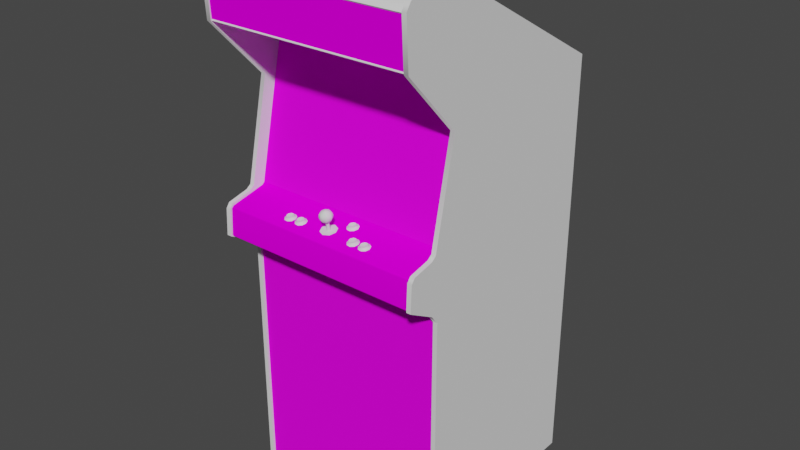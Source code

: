# Source: pyros.blend  (saved by Blender 2.93.20; exported with 4.5.12 LTS)
import bpy
from mathutils import Matrix  # noqa: F401  (used for matrix-valued properties, if any)

bpy.ops.wm.read_factory_settings(use_empty=True)
scene = bpy.context.scene
scene.name = 'Scene'

# ---- images (referenced by path relative to the original .blend; pixels are not part of the script)
import os
ASSET_DIR = os.environ.get("B2B_ASSET_DIR", "")  # directory of the original .blend (textures are referenced by path, not embedded)
HERE = os.path.dirname(os.path.abspath(__file__))  # packed textures are extracted next to this script under _unpacked/

def load_image(name, relpath, width, height, colorspace="sRGB"):
    """Load a texture the original file referenced (path relative to the .blend, or extracted next to this script)."""
    p = next((c for c in (os.path.join(HERE, relpath), os.path.join(ASSET_DIR, relpath)) if relpath and os.path.exists(c)), "")
    if p:
        img = bpy.data.images.load(p, check_existing=True)
        img.name = name
    else:  # same state as the original file: an image datablock whose file is absent (Cycles renders it pink)
        img = bpy.data.images.new(name, width, height)
        img.source = "FILE"
        img.filepath = "//" + (relpath or name)
    img.colorspace_settings.name = colorspace
    return img
img_01pyrosmarqueemap_tiff = load_image('01pyrosmarqueemap.TIFF', '01pyrosmarqueemap.TIFF', 1024, 1024, 'sRGB')
img_02pyrosmonitormap_tiff = load_image('02pyrosmonitormap.TIFF', '02pyrosmonitormap.TIFF', 1024, 1024, 'sRGB')
img_pyrosbezelmap_tiff = load_image('pyrosbezelmap.TIFF', 'pyrosbezelmap.TIFF', 1024, 1024, 'sRGB')
img_pyroscoindoormap_tiff = load_image('pyroscoindoormap.TIFF', 'pyroscoindoormap.TIFF', 1024, 1024, 'sRGB')
img_pyroscpomap_tiff = load_image('pyroscpomap.TIFF', 'pyroscpomap.TIFF', 1024, 1024, 'sRGB')

# ---- materials (node trees are filled in below, after node groups)
mat_01pyrosmarquee = bpy.data.materials.new('01pyrosmarquee')
mat_01pyrosmarquee.use_transparent_shadow = False
mat_01pyrosmarquee.roughness = 0.8807
mat_01pyrosmarquee.specular_intensity = 0.0
mat_02pyrosmonitor = bpy.data.materials.new('02pyrosmonitor')
mat_02pyrosmonitor.use_transparent_shadow = False
mat_02pyrosmonitor.roughness = 0.8807
mat_02pyrosmonitor.specular_intensity = 0.0
mat_pyrosbezel = bpy.data.materials.new('pyrosbezel')
mat_pyrosbezel.use_transparent_shadow = False
mat_pyrosbezel.roughness = 0.8807
mat_pyrosbezel.specular_intensity = 0.08627
mat_pyrosbluebutton = bpy.data.materials.new('pyrosbluebutton')
mat_pyrosbluebutton.use_transparent_shadow = False
mat_pyrosbluebutton.roughness = 0.7934
mat_pyrosbluebutton.specular_intensity = 0.6275
mat_pyrosbuttonred = bpy.data.materials.new('pyrosbuttonred')
mat_pyrosbuttonred.use_transparent_shadow = False
mat_pyrosbuttonred.roughness = 0.7934
mat_pyrosbuttonred.specular_intensity = 0.6275
mat_pyrosbuttonwhite = bpy.data.materials.new('pyrosbuttonwhite')
mat_pyrosbuttonwhite.use_transparent_shadow = False
mat_pyrosbuttonwhite.roughness = 0.7934
mat_pyrosbuttonwhite.specular_intensity = 0.6275
mat_pyroscoindoor = bpy.data.materials.new('pyroscoindoor')
mat_pyroscoindoor.use_transparent_shadow = False
mat_pyroscoindoor.roughness = 0.8807
mat_pyroscoindoor.specular_intensity = 0.08627
mat_pyroscpo = bpy.data.materials.new('pyroscpo')
mat_pyroscpo.use_transparent_shadow = False
mat_pyroscpo.roughness = 0.8807
mat_pyroscpo.specular_intensity = 0.0
mat_pyrosblack = bpy.data.materials.new('pyrosblack')
mat_pyrosblack.use_transparent_shadow = False
mat_pyrosblack.roughness = 0.8807
mat_pyrosblack.specular_intensity = 0.08627
mat_pyrosjoysticktop = bpy.data.materials.new('pyrosjoysticktop')
mat_pyrosjoysticktop.use_transparent_shadow = False
mat_pyrosjoysticktop.roughness = 0.7934
mat_pyrosjoysticktop.specular_intensity = 0.6275
mat_pyrosjoystickbottom = bpy.data.materials.new('pyrosjoystickbottom')
mat_pyrosjoystickbottom.use_transparent_shadow = False
mat_pyrosjoystickbottom.roughness = 0.7934
mat_pyrosjoystickbottom.specular_intensity = 0.6275
mat_pyrosleft = bpy.data.materials.new('pyrosleft')
mat_pyrosleft.use_transparent_shadow = False
mat_pyrosleft.roughness = 0.8807
mat_pyrosleft.specular_intensity = 0.08627
mat_pyrosleftin = bpy.data.materials.new('pyrosleftin')
mat_pyrosleftin.use_transparent_shadow = False
mat_pyrosleftin.roughness = 0.8807
mat_pyrosleftin.specular_intensity = 0.08627
mat_pyrostmoldleft = bpy.data.materials.new('pyrostmoldleft')
mat_pyrostmoldleft.use_transparent_shadow = False
mat_pyrostmoldleft.roughness = 0.8807
mat_pyrostmoldleft.specular_intensity = 0.6275
mat_pyrosright = bpy.data.materials.new('pyrosright')
mat_pyrosright.use_transparent_shadow = False
mat_pyrosright.roughness = 0.8807
mat_pyrosright.specular_intensity = 0.08627
mat_pyrosrightin = bpy.data.materials.new('pyrosrightin')
mat_pyrosrightin.use_transparent_shadow = False
mat_pyrosrightin.roughness = 0.8807
mat_pyrosrightin.specular_intensity = 0.08627
mat_pyrostmoldright = bpy.data.materials.new('pyrostmoldright')
mat_pyrostmoldright.use_transparent_shadow = False
mat_pyrostmoldright.roughness = 0.8807
mat_pyrostmoldright.specular_intensity = 0.6275

# ---- node groups
ng_auto_smooth = bpy.data.node_groups.new('Auto Smooth', 'GeometryNodeTree')
_s = ng_auto_smooth.interface.new_socket(name='Geometry', in_out='OUTPUT', socket_type='NodeSocketGeometry')
_s = ng_auto_smooth.interface.new_socket(name='Geometry', in_out='INPUT', socket_type='NodeSocketGeometry')
_s = ng_auto_smooth.interface.new_socket(name='Angle', in_out='INPUT', socket_type='NodeSocketFloat')
_s.subtype = 'ANGLE'
_s.min_value = 0.0
_s.max_value = 3.142
ng_auto_smooth.is_modifier = True
_N = ng_auto_smooth.nodes; _L = ng_auto_smooth.links
n0 = _N.new('NodeGroupOutput'); n0.name = 'Group Output'; n0.location = (480, -100)
n1 = _N.new('NodeGroupInput'); n1.name = 'Group Input'; n1.location = (-420, -300)
n2 = _N.new('NodeGroupInput'); n2.name = 'Group Input.001'; n2.location = (-60, -100)
n3 = _N.new('GeometryNodeSetShadeSmooth'); n3.name = 'Set Shade Smooth'; n3.location = (120, -100)
n3.domain = 'EDGE'
n4 = _N.new('GeometryNodeSetShadeSmooth'); n4.name = 'Set Shade Smooth.001'; n4.location = (300, -100)
n5 = _N.new('GeometryNodeInputMeshEdgeAngle'); n5.name = 'Edge Angle'; n5.location = (-420, -220)
n6 = _N.new('GeometryNodeInputEdgeSmooth'); n6.name = 'Is Edge Smooth'; n6.location = (-60, -160)
n7 = _N.new('GeometryNodeInputShadeSmooth'); n7.name = 'Is Face Smooth'; n7.location = (-240, -340)
n8 = _N.new('FunctionNodeBooleanMath'); n8.name = 'Boolean Math'; n8.location = (-60, -220)
n9 = _N.new('FunctionNodeCompare'); n9.name = 'Compare'; n9.location = (-240, -180)
n9.operation = 'LESS_EQUAL'
_L.new(n5.outputs[0], n9.inputs[0])
_L.new(n4.outputs[0], n0.inputs[0])
_L.new(n1.outputs[1], n9.inputs[1])
_L.new(n9.outputs[0], n8.inputs[0])
_L.new(n7.outputs[0], n8.inputs[1])
_L.new(n2.outputs[0], n3.inputs[0])
_L.new(n6.outputs[0], n3.inputs[1])
_L.new(n3.outputs[0], n4.inputs[0])
_L.new(n8.outputs[0], n3.inputs[2])
n0.is_active_output = True

# ---- material node trees
mat_01pyrosmarquee.use_nodes = True; mat_01pyrosmarquee.node_tree.nodes.clear()
_N = mat_01pyrosmarquee.node_tree.nodes; _L = mat_01pyrosmarquee.node_tree.links
n0 = _N.new('ShaderNodeBsdfPrincipled'); n0.name = 'Principled BSDF'; n0.location = (10, 300)
n0.distribution = 'GGX'
n0.subsurface_method = 'BURLEY'
n0.inputs[2].default_value = 0.8807
n0.inputs[3].default_value = 1.45
n0.inputs[13].default_value = 0.0
n0.inputs[27].default_value = (0.0, 0.0, 0.0, 1.0)
n0.inputs[28].default_value = 1.0
n1 = _N.new('ShaderNodeOutputMaterial'); n1.name = 'Material Output'; n1.location = (300, 300)
n2 = _N.new('ShaderNodeTexImage'); n2.name = 'Image Texture'; n2.location = (-300, 600)
n2.image = img_01pyrosmarqueemap_tiff
_L.new(n0.outputs[0], n1.inputs[0])
_L.new(n2.outputs[0], n0.inputs[0])
n1.is_active_output = True
mat_02pyrosmonitor.use_nodes = True; mat_02pyrosmonitor.node_tree.nodes.clear()
_N = mat_02pyrosmonitor.node_tree.nodes; _L = mat_02pyrosmonitor.node_tree.links
n0 = _N.new('ShaderNodeBsdfPrincipled'); n0.name = 'Principled BSDF'; n0.location = (10, 300)
n0.distribution = 'GGX'
n0.subsurface_method = 'BURLEY'
n0.inputs[2].default_value = 0.8807
n0.inputs[3].default_value = 1.45
n0.inputs[13].default_value = 0.0
n0.inputs[27].default_value = (0.0, 0.0, 0.0, 1.0)
n0.inputs[28].default_value = 1.0
n1 = _N.new('ShaderNodeOutputMaterial'); n1.name = 'Material Output'; n1.location = (300, 300)
n2 = _N.new('ShaderNodeTexImage'); n2.name = 'Image Texture'; n2.location = (-300, 600)
n2.image = img_02pyrosmonitormap_tiff
_L.new(n0.outputs[0], n1.inputs[0])
_L.new(n2.outputs[0], n0.inputs[0])
n1.is_active_output = True
mat_pyrosbezel.use_nodes = True; mat_pyrosbezel.node_tree.nodes.clear()
_N = mat_pyrosbezel.node_tree.nodes; _L = mat_pyrosbezel.node_tree.links
n0 = _N.new('ShaderNodeBsdfPrincipled'); n0.name = 'Principled BSDF'; n0.location = (10, 300)
n0.distribution = 'GGX'
n0.subsurface_method = 'BURLEY'
n0.inputs[2].default_value = 0.8807
n0.inputs[3].default_value = 1.45
n0.inputs[13].default_value = 0.08627
n0.inputs[27].default_value = (0.0, 0.0, 0.0, 1.0)
n0.inputs[28].default_value = 1.0
n1 = _N.new('ShaderNodeOutputMaterial'); n1.name = 'Material Output'; n1.location = (300, 300)
n2 = _N.new('ShaderNodeTexImage'); n2.name = 'Image Texture'; n2.location = (-300, 600)
n2.image = img_pyrosbezelmap_tiff
_L.new(n0.outputs[0], n1.inputs[0])
_L.new(n2.outputs[0], n0.inputs[0])
n1.is_active_output = True
mat_pyrosbluebutton.use_nodes = True; mat_pyrosbluebutton.node_tree.nodes.clear()
_N = mat_pyrosbluebutton.node_tree.nodes; _L = mat_pyrosbluebutton.node_tree.links
n0 = _N.new('ShaderNodeBsdfPrincipled'); n0.name = 'Principled BSDF'; n0.location = (10, 300)
n0.distribution = 'GGX'
n0.subsurface_method = 'BURLEY'
n0.inputs[2].default_value = 0.7934
n0.inputs[3].default_value = 1.45
n0.inputs[13].default_value = 0.6275
n0.inputs[27].default_value = (0.0, 0.0, 0.0, 1.0)
n0.inputs[28].default_value = 1.0
n1 = _N.new('ShaderNodeOutputMaterial'); n1.name = 'Material Output'; n1.location = (300, 300)
_L.new(n0.outputs[0], n1.inputs[0])
n1.is_active_output = True
mat_pyrosbuttonred.use_nodes = True; mat_pyrosbuttonred.node_tree.nodes.clear()
_N = mat_pyrosbuttonred.node_tree.nodes; _L = mat_pyrosbuttonred.node_tree.links
n0 = _N.new('ShaderNodeBsdfPrincipled'); n0.name = 'Principled BSDF'; n0.location = (10, 300)
n0.distribution = 'GGX'
n0.subsurface_method = 'BURLEY'
n0.inputs[2].default_value = 0.7934
n0.inputs[3].default_value = 1.45
n0.inputs[13].default_value = 0.6275
n0.inputs[27].default_value = (0.0, 0.0, 0.0, 1.0)
n0.inputs[28].default_value = 1.0
n1 = _N.new('ShaderNodeOutputMaterial'); n1.name = 'Material Output'; n1.location = (300, 300)
_L.new(n0.outputs[0], n1.inputs[0])
n1.is_active_output = True
mat_pyrosbuttonwhite.use_nodes = True; mat_pyrosbuttonwhite.node_tree.nodes.clear()
_N = mat_pyrosbuttonwhite.node_tree.nodes; _L = mat_pyrosbuttonwhite.node_tree.links
n0 = _N.new('ShaderNodeBsdfPrincipled'); n0.name = 'Principled BSDF'; n0.location = (10, 300)
n0.distribution = 'GGX'
n0.subsurface_method = 'BURLEY'
n0.inputs[2].default_value = 0.7934
n0.inputs[3].default_value = 1.45
n0.inputs[13].default_value = 0.6275
n0.inputs[27].default_value = (0.0, 0.0, 0.0, 1.0)
n0.inputs[28].default_value = 1.0
n1 = _N.new('ShaderNodeOutputMaterial'); n1.name = 'Material Output'; n1.location = (300, 300)
_L.new(n0.outputs[0], n1.inputs[0])
n1.is_active_output = True
mat_pyroscoindoor.use_nodes = True; mat_pyroscoindoor.node_tree.nodes.clear()
_N = mat_pyroscoindoor.node_tree.nodes; _L = mat_pyroscoindoor.node_tree.links
n0 = _N.new('ShaderNodeBsdfPrincipled'); n0.name = 'Principled BSDF'; n0.location = (10, 300)
n0.distribution = 'GGX'
n0.subsurface_method = 'BURLEY'
n0.inputs[2].default_value = 0.8807
n0.inputs[3].default_value = 1.45
n0.inputs[13].default_value = 0.08627
n0.inputs[27].default_value = (0.0, 0.0, 0.0, 1.0)
n0.inputs[28].default_value = 1.0
n1 = _N.new('ShaderNodeOutputMaterial'); n1.name = 'Material Output'; n1.location = (300, 300)
n2 = _N.new('ShaderNodeTexImage'); n2.name = 'Image Texture'; n2.location = (-300, 600)
n2.image = img_pyroscoindoormap_tiff
_L.new(n0.outputs[0], n1.inputs[0])
_L.new(n2.outputs[0], n0.inputs[0])
n1.is_active_output = True
mat_pyroscpo.use_nodes = True; mat_pyroscpo.node_tree.nodes.clear()
_N = mat_pyroscpo.node_tree.nodes; _L = mat_pyroscpo.node_tree.links
n0 = _N.new('ShaderNodeBsdfPrincipled'); n0.name = 'Principled BSDF'; n0.location = (10, 300)
n0.distribution = 'GGX'
n0.subsurface_method = 'BURLEY'
n0.inputs[2].default_value = 0.8807
n0.inputs[3].default_value = 1.45
n0.inputs[13].default_value = 0.0
n0.inputs[27].default_value = (0.0, 0.0, 0.0, 1.0)
n0.inputs[28].default_value = 1.0
n1 = _N.new('ShaderNodeOutputMaterial'); n1.name = 'Material Output'; n1.location = (300, 300)
n2 = _N.new('ShaderNodeTexImage'); n2.name = 'Image Texture'; n2.location = (-300, 600)
n2.image = img_pyroscpomap_tiff
_L.new(n0.outputs[0], n1.inputs[0])
_L.new(n2.outputs[0], n0.inputs[0])
n1.is_active_output = True
mat_pyrosblack.use_nodes = True; mat_pyrosblack.node_tree.nodes.clear()
_N = mat_pyrosblack.node_tree.nodes; _L = mat_pyrosblack.node_tree.links
n0 = _N.new('ShaderNodeBsdfPrincipled'); n0.name = 'Principled BSDF'; n0.location = (10, 300)
n0.distribution = 'GGX'
n0.subsurface_method = 'BURLEY'
n0.inputs[2].default_value = 0.8807
n0.inputs[3].default_value = 1.45
n0.inputs[13].default_value = 0.08627
n0.inputs[27].default_value = (0.0, 0.0, 0.0, 1.0)
n0.inputs[28].default_value = 1.0
n1 = _N.new('ShaderNodeOutputMaterial'); n1.name = 'Material Output'; n1.location = (300, 300)
_L.new(n0.outputs[0], n1.inputs[0])
n1.is_active_output = True
mat_pyrosjoysticktop.use_nodes = True; mat_pyrosjoysticktop.node_tree.nodes.clear()
_N = mat_pyrosjoysticktop.node_tree.nodes; _L = mat_pyrosjoysticktop.node_tree.links
n0 = _N.new('ShaderNodeBsdfPrincipled'); n0.name = 'Principled BSDF'; n0.location = (10, 300)
n0.distribution = 'GGX'
n0.subsurface_method = 'BURLEY'
n0.inputs[2].default_value = 0.7934
n0.inputs[3].default_value = 1.45
n0.inputs[13].default_value = 0.6275
n0.inputs[27].default_value = (0.0, 0.0, 0.0, 1.0)
n0.inputs[28].default_value = 1.0
n1 = _N.new('ShaderNodeOutputMaterial'); n1.name = 'Material Output'; n1.location = (300, 300)
_L.new(n0.outputs[0], n1.inputs[0])
n1.is_active_output = True
mat_pyrosjoystickbottom.use_nodes = True; mat_pyrosjoystickbottom.node_tree.nodes.clear()
_N = mat_pyrosjoystickbottom.node_tree.nodes; _L = mat_pyrosjoystickbottom.node_tree.links
n0 = _N.new('ShaderNodeBsdfPrincipled'); n0.name = 'Principled BSDF'; n0.location = (10, 300)
n0.distribution = 'GGX'
n0.subsurface_method = 'BURLEY'
n0.inputs[2].default_value = 0.7934
n0.inputs[3].default_value = 1.45
n0.inputs[13].default_value = 0.6275
n0.inputs[27].default_value = (0.0, 0.0, 0.0, 1.0)
n0.inputs[28].default_value = 1.0
n1 = _N.new('ShaderNodeOutputMaterial'); n1.name = 'Material Output'; n1.location = (300, 300)
_L.new(n0.outputs[0], n1.inputs[0])
n1.is_active_output = True
mat_pyrosleft.use_nodes = True; mat_pyrosleft.node_tree.nodes.clear()
_N = mat_pyrosleft.node_tree.nodes; _L = mat_pyrosleft.node_tree.links
n0 = _N.new('ShaderNodeBsdfPrincipled'); n0.name = 'Principled BSDF'; n0.location = (10, 300)
n0.distribution = 'GGX'
n0.subsurface_method = 'BURLEY'
n0.inputs[2].default_value = 0.8807
n0.inputs[3].default_value = 1.45
n0.inputs[13].default_value = 0.08627
n0.inputs[27].default_value = (0.0, 0.0, 0.0, 1.0)
n0.inputs[28].default_value = 1.0
n1 = _N.new('ShaderNodeOutputMaterial'); n1.name = 'Material Output'; n1.location = (300, 300)
_L.new(n0.outputs[0], n1.inputs[0])
n1.is_active_output = True
mat_pyrosleftin.use_nodes = True; mat_pyrosleftin.node_tree.nodes.clear()
_N = mat_pyrosleftin.node_tree.nodes; _L = mat_pyrosleftin.node_tree.links
n0 = _N.new('ShaderNodeBsdfPrincipled'); n0.name = 'Principled BSDF'; n0.location = (10, 300)
n0.distribution = 'GGX'
n0.subsurface_method = 'BURLEY'
n0.inputs[2].default_value = 0.8807
n0.inputs[3].default_value = 1.45
n0.inputs[13].default_value = 0.08627
n0.inputs[27].default_value = (0.0, 0.0, 0.0, 1.0)
n0.inputs[28].default_value = 1.0
n1 = _N.new('ShaderNodeOutputMaterial'); n1.name = 'Material Output'; n1.location = (300, 300)
_L.new(n0.outputs[0], n1.inputs[0])
n1.is_active_output = True
mat_pyrostmoldleft.use_nodes = True; mat_pyrostmoldleft.node_tree.nodes.clear()
_N = mat_pyrostmoldleft.node_tree.nodes; _L = mat_pyrostmoldleft.node_tree.links
n0 = _N.new('ShaderNodeBsdfPrincipled'); n0.name = 'Principled BSDF'; n0.location = (10, 300)
n0.distribution = 'GGX'
n0.subsurface_method = 'BURLEY'
n0.inputs[2].default_value = 0.8807
n0.inputs[3].default_value = 1.45
n0.inputs[13].default_value = 0.6275
n0.inputs[27].default_value = (0.0, 0.0, 0.0, 1.0)
n0.inputs[28].default_value = 1.0
n1 = _N.new('ShaderNodeOutputMaterial'); n1.name = 'Material Output'; n1.location = (300, 300)
_L.new(n0.outputs[0], n1.inputs[0])
n1.is_active_output = True
mat_pyrosright.use_nodes = True; mat_pyrosright.node_tree.nodes.clear()
_N = mat_pyrosright.node_tree.nodes; _L = mat_pyrosright.node_tree.links
n0 = _N.new('ShaderNodeBsdfPrincipled'); n0.name = 'Principled BSDF'; n0.location = (10, 300)
n0.distribution = 'GGX'
n0.subsurface_method = 'BURLEY'
n0.inputs[2].default_value = 0.8807
n0.inputs[3].default_value = 1.45
n0.inputs[13].default_value = 0.08627
n0.inputs[27].default_value = (0.0, 0.0, 0.0, 1.0)
n0.inputs[28].default_value = 1.0
n1 = _N.new('ShaderNodeOutputMaterial'); n1.name = 'Material Output'; n1.location = (300, 300)
_L.new(n0.outputs[0], n1.inputs[0])
n1.is_active_output = True
mat_pyrosrightin.use_nodes = True; mat_pyrosrightin.node_tree.nodes.clear()
_N = mat_pyrosrightin.node_tree.nodes; _L = mat_pyrosrightin.node_tree.links
n0 = _N.new('ShaderNodeBsdfPrincipled'); n0.name = 'Principled BSDF'; n0.location = (10, 300)
n0.distribution = 'GGX'
n0.subsurface_method = 'BURLEY'
n0.inputs[2].default_value = 0.8807
n0.inputs[3].default_value = 1.45
n0.inputs[13].default_value = 0.08627
n0.inputs[27].default_value = (0.0, 0.0, 0.0, 1.0)
n0.inputs[28].default_value = 1.0
n1 = _N.new('ShaderNodeOutputMaterial'); n1.name = 'Material Output'; n1.location = (300, 300)
_L.new(n0.outputs[0], n1.inputs[0])
n1.is_active_output = True
mat_pyrostmoldright.use_nodes = True; mat_pyrostmoldright.node_tree.nodes.clear()
_N = mat_pyrostmoldright.node_tree.nodes; _L = mat_pyrostmoldright.node_tree.links
n0 = _N.new('ShaderNodeBsdfPrincipled'); n0.name = 'Principled BSDF'; n0.location = (10, 300)
n0.distribution = 'GGX'
n0.subsurface_method = 'BURLEY'
n0.inputs[2].default_value = 0.8807
n0.inputs[3].default_value = 1.45
n0.inputs[13].default_value = 0.6275
n0.inputs[27].default_value = (0.0, 0.0, 0.0, 1.0)
n0.inputs[28].default_value = 1.0
n1 = _N.new('ShaderNodeOutputMaterial'); n1.name = 'Material Output'; n1.location = (300, 300)
_L.new(n0.outputs[0], n1.inputs[0])
n1.is_active_output = True

# ---- world
world_world = bpy.data.worlds.new('World'); scene.world = world_world
world_world.use_nodes = True; world_world.node_tree.nodes.clear()
_N = world_world.node_tree.nodes; _L = world_world.node_tree.links
n0 = _N.new('ShaderNodeOutputWorld'); n0.name = 'World Output'; n0.location = (300, 300)
n1 = _N.new('ShaderNodeBackground'); n1.name = 'Background'; n1.location = (10, 300)
n1.inputs[0].default_value = (0.05088, 0.05088, 0.05088, 1.0)
_L.new(n1.outputs[0], n0.inputs[0])
n0.is_active_output = True
world_world.color = (0.05088, 0.05088, 0.05088)
world_world.use_sun_shadow = False
world_world.sun_shadow_jitter_overblur = 0.0

# ---- meshes
me_pyros = bpy.data.meshes.new('pyros')
me_pyros.from_pydata([(0.3428, 0.4898, 0.1198), (0.3428, 0.6353, 0.1271), (-0.343, 0.4898, 0.1198), (-0.343, 0.6353, 0.1271), (0.0858, 0.1105, -0.07528), (0.0858, 0.2154, -0.09966), (-0.0957, 0.1105, -0.07528), (-0.0957, 0.2154, -0.09966), (-0.0957, 0.0006313, -0.09231), (0.2673, 0.1055, -0.1163), (0.2673, 0.2104, -0.1407), (0.0858, 0.3153, -0.1651), (-0.0957, 0.3153, -0.1651), (-0.2772, 0.2104, -0.1407), (-0.2772, 0.1055, -0.1163), (-0.2772, 0.0006313, -0.09231), (0.0858, 0.0006313, -0.09231), (0.2673, 0.0006313, -0.09231), (-0.2772, 0.3153, -0.1651), (0.2673, 0.3153, -0.1651), (-0.3441, 0.4855, -0.1546), (-0.3441, -0.06129, -0.03426), (0.342, 0.4855, -0.1546), (0.342, -0.06129, -0.03426), (-0.1406, -0.07445, 0.05358), (-0.1321, -0.07135, 0.06249), (-0.139, -0.07212, 0.06674), (-0.139, -0.07754, 0.06674), (-0.1526, -0.07058, 0.059), (-0.1309, -0.0729, 0.04546), (-0.139, -0.07212, 0.04081), (-0.139, -0.06748, 0.04314), (-0.1526, -0.06903, 0.05088), (-0.1479, -0.07251, 0.04236), (-0.1309, -0.07638, 0.0621), (-0.1278, -0.07483, 0.05397), (-0.129, -0.0698, 0.05475), (-0.1321, -0.06825, 0.04701), (-0.1537, -0.07561, 0.05823), (-0.1537, -0.07367, 0.04933), (-0.1592, -0.07638, 0.04662), (-0.1592, -0.07909, 0.05978), (-0.151, -0.08102, 0.06945), (-0.1479, -0.07715, 0.06519), (-0.1267, -0.08025, 0.06519), (-0.1267, -0.07522, 0.0412), (-0.1472, -0.06787, 0.0443), (-0.1379, -0.08141, 0.07177), (-0.122, -0.07754, 0.0532), (-0.1379, -0.07406, 0.03462), (-0.151, -0.07445, 0.03694), (-0.1472, -0.07212, 0.06519), (-0.09918, -0.07445, 0.05358), (-0.09028, -0.07135, 0.06249), (-0.09763, -0.07212, 0.06674), (-0.09763, -0.07754, 0.06674), (-0.09763, -0.07212, 0.04081), (-0.1065, -0.07251, 0.04236), (-0.08951, -0.0729, 0.04546), (-0.09763, -0.06748, 0.04314), (-0.08951, -0.07638, 0.0621), (-0.08641, -0.07483, 0.05397), (-0.1178, -0.07638, 0.04662), (-0.1178, -0.07909, 0.05978), (-0.1123, -0.07561, 0.05823), (-0.1065, -0.07715, 0.06519), (-0.1092, -0.08102, 0.06945), (-0.09647, -0.07406, 0.03462), (-0.1092, -0.07445, 0.03694), (-0.1123, -0.07367, 0.04933), (-0.08486, -0.08025, 0.06519), (-0.1058, -0.06787, 0.0443), (-0.1112, -0.06903, 0.05088), (-0.09028, -0.06825, 0.04701), (-0.09647, -0.08141, 0.07177), (-0.08061, -0.07754, 0.0532), (-0.08486, -0.07522, 0.0412), (-0.1058, -0.07212, 0.06519), (-0.1112, -0.07058, 0.059), (-0.08757, -0.0698, 0.05475), (0.1036, -0.06748, 0.04314), (0.09548, -0.06787, 0.0443), (0.1021, -0.07445, 0.05358), (0.09006, -0.07058, 0.059), (0.08928, -0.07367, 0.04933), (0.09509, -0.07715, 0.06519), (0.104, -0.07754, 0.06674), (0.1117, -0.07638, 0.0621), (0.1148, -0.07483, 0.05397), (0.1164, -0.08025, 0.06519), (0.1117, -0.0729, 0.04546), (0.104, -0.07212, 0.04081), (0.1164, -0.07522, 0.0412), (0.1052, -0.07406, 0.03462), (0.09509, -0.07251, 0.04236), (0.09199, -0.07445, 0.03694), (0.09006, -0.06903, 0.05088), (0.08928, -0.07561, 0.05823), (0.09199, -0.08102, 0.06945), (0.111, -0.07135, 0.06249), (0.1141, -0.0698, 0.05475), (0.09548, -0.07212, 0.06519), (0.1036, -0.07212, 0.06674), (0.121, -0.07754, 0.0532), (0.111, -0.06825, 0.04701), (0.1052, -0.08141, 0.07177), (0.08348, -0.07638, 0.04662), (0.08348, -0.07909, 0.05978), (0.1458, -0.07212, 0.06674), (0.1528, -0.07135, 0.06249), (0.1442, -0.07445, 0.05358), (0.1322, -0.07058, 0.059), (0.1377, -0.07212, 0.06519), (0.1458, -0.07754, 0.06674), (0.1458, -0.07212, 0.04081), (0.1369, -0.07251, 0.04236), (0.1539, -0.0729, 0.04546), (0.1458, -0.06748, 0.04314), (0.1539, -0.07638, 0.0621), (0.157, -0.07483, 0.05397), (0.1528, -0.06825, 0.04701), (0.1257, -0.07638, 0.04662), (0.1257, -0.07909, 0.05978), (0.1311, -0.07561, 0.05823), (0.1369, -0.07715, 0.06519), (0.1338, -0.08102, 0.06945), (0.1469, -0.07406, 0.03462), (0.1338, -0.07445, 0.03694), (0.1311, -0.07367, 0.04933), (0.1582, -0.08025, 0.06519), (0.1377, -0.06787, 0.0443), (0.1322, -0.06903, 0.05088), (0.1469, -0.08141, 0.07177), (0.1628, -0.07754, 0.0532), (0.1582, -0.07522, 0.0412), (0.1558, -0.0698, 0.05475), (-0.05313, -0.06322, -0.0002072), (-0.04423, -0.06013, 0.008694), (-0.0512, -0.06129, 0.01256), (-0.0512, -0.06632, 0.01256), (-0.0512, -0.0609, -0.01298), (-0.0601, -0.06129, -0.01143), (-0.04307, -0.06206, -0.008334), (-0.0512, -0.05626, -0.01066), (-0.04307, -0.06516, 0.008307), (-0.03997, -0.06361, -0.0002072), (-0.04113, -0.05858, 0.0009538), (-0.04423, -0.05703, -0.006786), (-0.07132, -0.06516, -0.007173), (-0.07132, -0.06787, 0.005985), (-0.0659, -0.06438, 0.004437), (-0.0601, -0.06593, 0.01102), (-0.06319, -0.0698, 0.01566), (-0.05003, -0.06284, -0.01917), (-0.06319, -0.06322, -0.01685), (-0.0659, -0.06284, -0.004464), (-0.03881, -0.06903, 0.0114), (-0.05971, -0.05664, -0.009495), (-0.06474, -0.0578, -0.002916), (-0.05003, -0.07058, 0.01798), (-0.03417, -0.06671, -0.0005942), (-0.03881, -0.064, -0.01259), (-0.05971, -0.0609, 0.0114), (-0.06474, -0.05974, 0.005211), (0.04671, -0.05664, -0.009495), (0.0413, -0.0578, -0.002916), (0.05329, -0.06322, -0.0002072), (0.04671, -0.0609, 0.0114), (0.06219, -0.05703, -0.006786), (0.06529, -0.05858, 0.0009538), (0.06606, -0.06361, -0.0002072), (0.04323, -0.0698, 0.01566), (0.05639, -0.07058, 0.01798), (0.05523, -0.06632, 0.01256), (0.07226, -0.06671, -0.0005942), (0.06761, -0.064, -0.01259), (0.06297, -0.06206, -0.008334), (0.05523, -0.0609, -0.01298), (0.04633, -0.06129, -0.01143), (0.03472, -0.06516, -0.007173), (0.03472, -0.06787, 0.005985), (0.04052, -0.06438, 0.004437), (0.04633, -0.06593, 0.01102), (0.05639, -0.06284, -0.01917), (0.04323, -0.06322, -0.01685), (0.04052, -0.06284, -0.004464), (0.06297, -0.06516, 0.008307), (0.06761, -0.06903, 0.0114), (0.05523, -0.05626, -0.01066), (0.06219, -0.06013, 0.008694), (0.05523, -0.06129, 0.01256), (0.0413, -0.05974, 0.005211), (0.3424, -1.086, -0.01336), (0.3424, -0.2219, -0.01336), (-0.3438, -0.2219, -0.01336), (-0.3438, -1.086, -0.01336), (0.3447, -0.249, -0.01298), (-0.3414, -0.249, -0.01298), (0.3447, -0.08644, 0.09306), (-0.3414, -0.06129, -0.02768), (0.3447, -0.06129, -0.02768), (-0.3414, -0.1809, 0.1047), (0.3447, -0.09302, 0.1), (-0.3414, -0.05393, -0.03542), (-0.3414, -0.08644, 0.09306), (0.3447, -0.05393, -0.03542), (-0.3414, -0.09302, 0.1), (0.3447, -0.1871, 0.1004), (-0.3414, -0.1871, 0.1004), (0.3447, -0.1809, 0.1047), (0.342, -1.083, -0.6469), (0.342, 0.3122, -0.6442), (-0.3438, -1.083, -0.6469), (-0.3438, 0.3122, -0.6442), (0.342, 0.686, 0.0009538), (-0.3438, 0.6245, 0.1209), (-0.3438, 0.686, 0.0009538), (0.342, 0.6245, 0.1209), (-0.01056, -0.01175, 0.04507), (-0.0152, -0.01407, 0.05552), (-0.008239, -0.0102, 0.05629), (-0.0001121, -0.01098, 0.04081), (-0.005917, -0.009043, 0.05049), (-0.0001121, -0.008656, 0.04817), (0.01034, -0.01175, 0.04507), (-0.01056, -0.01601, 0.06558), (-0.0001121, -0.01717, 0.06984), (-0.0001121, -0.01175, 0.06403), (0.008789, -0.01407, 0.06442), (0.01459, -0.01407, 0.05552), (0.007628, -0.0102, 0.05629), (0.003758, -0.009817, 0.06016), (0.002597, -0.008269, 0.05668), (0.001823, -0.008656, 0.05862), (-0.002047, -0.008656, 0.05862), (-0.0001121, -0.009043, 0.05939), (0.001823, -0.007882, 0.05475), (-0.0001121, -0.007882, 0.05397), (-0.0001121, -0.007882, 0.05668), (-0.002047, -0.007882, 0.05475), (-0.003208, -0.008269, 0.05668), (-0.01366, -0.03962, 0.06403), (-0.0001121, -0.04078, 0.06945), (-0.0001121, -0.03265, 0.07371), (0.01459, -0.03652, 0.06597), (0.02156, -0.02801, 0.05242), (0.01498, -0.02762, 0.0679), (-0.008626, -0.04349, 0.0412), (-0.01907, -0.03691, 0.05088), (-0.01366, -0.0342, 0.03772), (0.008015, -0.04349, 0.0412), (-0.0001121, -0.03304, 0.0323), (0.01305, -0.0342, 0.03772), (-0.005917, -0.01137, 0.06171), (0.005306, -0.009043, 0.05049), (-0.0001121, -0.04271, 0.03772), (0.01266, -0.01988, 0.06752), (-0.01172, -0.04503, 0.04894), (0.01885, -0.03691, 0.05088), (0.01072, -0.04349, 0.06094), (0.01924, -0.01949, 0.05436), (0.01343, -0.01678, 0.04081), (-0.008626, -0.04658, 0.05707), (-0.01559, -0.02491, 0.03733), (-0.01985, -0.01949, 0.05436), (-0.01404, -0.01678, 0.04081), (-0.0001121, -0.02375, 0.03114), (0.01537, -0.02491, 0.03733), (-0.0001121, -0.01562, 0.03501), (-0.02217, -0.02801, 0.05242), (-0.01404, -0.02259, 0.0679), (-0.01559, -0.0311, 0.06752), (-0.0001121, -0.02375, 0.07332), (-0.0001121, -0.04736, 0.06055), (0.008015, -0.04658, 0.05707), (-0.01907, -0.07909, 0.06132), (-0.0001121, -0.08064, 0.06906), (-0.0001121, -0.07638, 0.04817), (-0.0001121, -0.07406, 0.03733), (0.005306, -0.04503, 0.04894), (0.02659, -0.07522, 0.04275), (0.01885, -0.07135, 0.02417), (0.003758, -0.07445, 0.03888), (-0.0001121, -0.0698, 0.01643), (-0.01907, -0.07135, 0.02417), (-0.005917, -0.04503, 0.04894), (0.01885, -0.07909, 0.06132), (0.005306, -0.07522, 0.04275), (-0.0272, -0.07522, 0.04275), (0.003758, -0.04581, 0.05281), (0.0115, -0.04503, 0.04894), (-0.004369, -0.07599, 0.04662), (-0.005917, -0.07522, 0.04275), (0.003758, -0.07599, 0.04662), (-0.004369, -0.04581, 0.05281), (-0.0001121, -0.04387, 0.04352), (-0.0001121, -0.04619, 0.05436), (-0.004369, -0.04426, 0.04507), (-0.004369, -0.07445, 0.03888), (0.003758, -0.04426, 0.04507), (0.3459, 0.4848, -0.1515), (0.3459, 0.4848, 0.1205), (-0.3403, 0.4848, 0.1205), (-0.3403, 0.4848, -0.1515), (0.3459, 0.4871, 0.1229), (-0.3403, 0.491, 0.1205), (-0.3403, 0.4871, 0.1229), (0.3459, 0.491, 0.1205), (-0.3573, -0.2679, -0.005238), (-0.3573, -1.086, -0.004077), (-0.3573, -0.1832, 0.1116), (-0.3573, 0.6655, 0.1155), (-0.3573, 0.7177, -0.0009812), (-0.3573, -0.09496, 0.1074), (-0.3573, -0.0787, 0.09538), (-0.3422, 0.3358, -0.6771), (-0.3422, -0.2679, -0.005238), (-0.3422, 0.4844, 0.1236), (-0.3422, -0.1832, 0.1116), (-0.3573, -1.084, -0.6771), (-0.3573, 0.3358, -0.6771), (-0.3422, -0.2354, 0.01914), (-0.3573, -0.2354, 0.01914), (-0.3422, -1.086, -0.004077), (-0.3422, 0.6415, 0.1318), (-0.3573, 0.6415, 0.1318), (-0.3422, 0.6655, 0.1155), (-0.3422, -0.06245, 0.02301), (-0.3573, 0.2835, -0.06561), (-0.3573, 0.4844, 0.1236), (-0.3422, 0.2835, -0.06561), (-0.3422, -1.084, -0.6771), (-0.3422, 0.7177, -0.0009812), (-0.3422, -0.09496, 0.1074), (-0.3573, -0.05045, 0.006759), (-0.3573, -0.06245, 0.02301), (-0.3422, -0.0787, 0.09538), (-0.3422, -0.05045, 0.006759), (0.3412, -0.05045, 0.006759), (0.3412, 0.6655, 0.1155), (0.3412, -0.2354, 0.01914), (0.3412, -0.06245, 0.02301), (0.3412, -0.0787, 0.09538), (0.3563, 0.3358, -0.6771), (0.3563, -0.2679, -0.005238), (0.3563, -1.084, -0.6771), (0.3563, -0.05045, 0.006759), (0.3563, 0.2835, -0.06561), (0.3563, 0.6655, 0.1155), (0.3563, -0.2354, 0.01914), (0.3563, 0.6415, 0.1318), (0.3563, -0.09496, 0.1074), (0.3563, -0.0787, 0.09538), (0.3563, 0.7177, -0.0009812), (0.3412, 0.3358, -0.6771), (0.3412, -0.1832, 0.1116), (0.3563, -1.086, -0.004077), (0.3412, -0.2679, -0.005238), (0.3563, 0.4844, 0.1236), (0.3412, 0.7177, -0.0009812), (0.3412, 0.2835, -0.06561), (0.3563, -0.1832, 0.1116), (0.3412, -0.09496, 0.1074), (0.3412, -1.086, -0.004077), (0.3412, -1.084, -0.6771), (0.3412, 0.4844, 0.1236), (0.3412, 0.6415, 0.1318), (0.3563, -0.06245, 0.02301), (0.3424, 0.3242, -0.6682), (-0.3434, -1.084, -0.6654), (0.3424, -1.084, -0.6654), (0.3424, 0.705, 0.002115), (-0.3434, 0.3242, -0.6682), (-0.3434, 0.705, 0.002115), (0.3424, 0.6562, 0.1159), (-0.3434, 0.6562, 0.1159), (-0.3434, 0.6407, 0.1283), (0.3424, 0.6341, 0.1275), (0.3424, 0.6376, 0.1302), (-0.3434, 0.6341, 0.1275), (0.3424, 0.6407, 0.1283), (-0.3434, 0.6376, 0.1302)], [], [(327, 337, 334, 335), (371, 368, 372, 373), (349, 361, 355, 340), (6, 7, 13, 14), (199, 204, 198, 200), (147, 146, 145, 142), (17, 9, 4, 16), (270, 272, 226, 225), (14, 15, 8, 6), (18, 13, 7, 12), (369, 372, 368, 370), (26, 25, 24), (113, 118, 109, 108), (28, 51, 24), (117, 120, 116, 114), (87, 88, 100, 99), (64, 69, 62, 63), (124, 123, 122, 125), (111, 131, 128, 123), (178, 185, 165, 164), (181, 185, 179, 180), (129, 133, 119, 118), (134, 126, 114, 116), (46, 32, 24), (37, 31, 24), (185, 178, 184, 179), (221, 218, 222, 223), (115, 114, 126, 127), (108, 112, 124, 113), (25, 36, 24), (128, 115, 127, 121), (71, 59, 56, 57), (120, 135, 119, 116), (64, 65, 77, 78), (36, 37, 24), (51, 26, 24), (31, 46, 24), (32, 28, 24), (54, 53, 52), (78, 77, 52), (54, 77, 65, 55), (130, 117, 114, 115), (267, 266, 268, 261), (191, 165, 185, 181), (123, 128, 121, 122), (87, 86, 105, 89), (156, 160, 145, 144), (116, 119, 133, 134), (71, 72, 52), (73, 59, 52), (50, 40, 39, 33), (161, 153, 140, 142), (186, 173, 172, 187), (76, 67, 56, 58), (123, 124, 112, 111), (26, 51, 43, 27), (32, 46, 33, 39), (28, 32, 39, 38), (53, 79, 52), (69, 57, 68, 62), (269, 271, 270, 264), (79, 73, 52), (77, 54, 52), (59, 71, 52), (72, 78, 52), (80, 81, 82), (173, 186, 189, 190), (115, 128, 131, 130), (125, 132, 113, 124), (243, 271, 241, 242), (58, 61, 75, 76), (187, 174, 170, 186), (96, 83, 82), (78, 72, 69, 64), (42, 47, 27, 43), (99, 100, 82), (101, 102, 82), (272, 256, 228, 226), (80, 104, 90, 91), (100, 104, 82), (244, 246, 243, 242), (182, 181, 180, 171), (45, 49, 30, 29), (46, 31, 30, 33), (163, 158, 155, 150), (144, 139, 159, 156), (245, 267, 261, 260), (79, 53, 60, 61), (102, 99, 82), (104, 80, 82), (83, 101, 82), (81, 96, 82), (108, 109, 110), (111, 112, 110), (143, 147, 142, 140), (101, 83, 97, 85), (188, 168, 176, 177), (36, 25, 34, 35), (229, 224, 254, 230), (98, 105, 86, 85), (94, 91, 93, 95), (150, 155, 148, 149), (130, 131, 110), (120, 117, 110), (85, 97, 107, 98), (95, 106, 84, 94), (34, 27, 47, 44), (29, 35, 48, 45), (91, 94, 81, 80), (73, 79, 61, 58), (57, 69, 72, 71), (102, 101, 85, 86), (109, 135, 110), (155, 141, 154, 148), (104, 100, 88, 90), (135, 120, 110), (112, 108, 110), (117, 130, 110), (131, 111, 110), (138, 137, 136), (163, 162, 136), (31, 37, 29, 30), (96, 81, 94, 84), (219, 218, 265, 264), (169, 189, 186, 170), (234, 240, 220, 253), (60, 55, 74, 70), (33, 30, 49, 50), (103, 92, 90, 88), (157, 158, 136), (147, 143, 136), (97, 84, 106, 107), (65, 64, 63, 66), (151, 150, 149, 152), (256, 260, 229, 228), (59, 73, 58, 56), (83, 96, 84, 97), (263, 266, 251, 249), (190, 167, 182, 173), (137, 146, 136), (118, 113, 132, 129), (170, 176, 168, 169), (146, 147, 136), (162, 138, 136), (143, 157, 136), (158, 163, 136), (164, 165, 166), (191, 167, 166), (135, 109, 118, 119), (152, 159, 139, 151), (227, 253, 225, 226), (157, 143, 140, 141), (274, 290, 258, 259), (141, 140, 153, 154), (91, 90, 92, 93), (169, 168, 166), (190, 189, 166), (70, 75, 61, 60), (66, 74, 55, 65), (57, 56, 67, 68), (27, 34, 25, 26), (168, 188, 166), (55, 60, 53, 54), (263, 269, 264, 265), (99, 102, 86, 87), (138, 162, 151, 139), (181, 182, 167, 191), (164, 188, 177, 178), (220, 222, 218, 219), (189, 169, 166), (167, 190, 166), (188, 164, 166), (165, 191, 166), (308, 309, 323, 316), (329, 328, 330, 317), (326, 332, 312, 311), (207, 209, 201, 208), (321, 318, 310, 322), (346, 347, 360, 338), (204, 206, 202, 198), (339, 366, 350, 348), (200, 205, 203, 199), (331, 323, 309, 319), (178, 177, 183, 184), (40, 41, 38, 39), (142, 145, 160, 161), (89, 103, 88, 87), (228, 229, 230), (231, 232, 233), (227, 231, 233), (234, 235, 238), (236, 237, 238), (235, 233, 238), (237, 239, 238), (175, 183, 177, 176), (232, 236, 238), (233, 232, 238), (267, 245, 258, 252), (290, 250, 252, 258), (43, 38, 41, 42), (262, 273, 242, 241), (240, 234, 238, 239), (219, 225, 253, 220), (173, 182, 171, 172), (44, 48, 35, 34), (226, 228, 227), (260, 256, 246, 245), (250, 255, 251, 252), (247, 257, 248, 249), (223, 254, 224, 221), (176, 170, 174, 175), (260, 261, 224, 229), (271, 243, 272, 270), (221, 224, 261, 268), (265, 268, 266, 263), (51, 28, 38, 43), (252, 251, 266, 267), (146, 137, 144, 145), (141, 155, 158, 157), (259, 258, 244), (242, 259, 244), (10, 19, 11, 5), (248, 241, 271, 269), (37, 36, 35, 29), (249, 248, 269, 263), (150, 151, 162, 163), (139, 144, 137, 138), (236, 232, 230, 254), (268, 265, 218, 221), (244, 258, 245, 246), (225, 219, 264, 270), (255, 247, 249, 251), (257, 262, 241, 248), (246, 256, 272, 243), (228, 230, 231), (227, 228, 231), (227, 233, 235), (273, 274, 259, 242), (294, 296, 273, 262), (292, 298, 284, 288), (279, 299, 250, 290), (295, 297, 247, 255), (231, 230, 232), (223, 222, 239, 237), (289, 296, 277, 293), (292, 291, 294, 285), (287, 293, 286, 280), (277, 291, 275, 276), (296, 294, 291, 277), (298, 278, 283, 284), (262, 257, 285, 294), (281, 283, 278, 282), (5, 4, 9, 10), (293, 277, 276, 286), (278, 298, 297, 295), (291, 292, 288, 275), (222, 220, 240, 239), (290, 274, 289, 279), (299, 295, 255, 250), (297, 285, 257, 247), (296, 289, 274, 273), (282, 287, 280, 281), (254, 223, 237, 236), (293, 287, 279, 289), (235, 234, 253, 227), (285, 297, 298, 292), (295, 299, 282, 278), (209, 202, 206, 201), (301, 304, 306, 302), (287, 282, 299, 279), (320, 319, 308), (334, 328, 320), (319, 309, 308), (328, 329, 320), (334, 320, 310), (311, 312, 320), (320, 322, 310), (329, 325, 320), (335, 310, 313), (320, 308, 322), (325, 311, 320), (314, 335, 313), (335, 334, 310), (315, 316, 331), (337, 315, 330), (331, 316, 323), (330, 315, 317), (337, 318, 315), (326, 315, 332), (315, 318, 321), (317, 315, 324), (327, 333, 318), (315, 321, 316), (324, 315, 326), (336, 333, 327), (327, 318, 337), (343, 345, 364, 354), (304, 307, 305, 306), (357, 363, 356, 344), (16, 4, 6, 8), (12, 7, 5, 11), (23, 22, 20, 21), (325, 329, 317, 324), (376, 381, 378, 380), (362, 355, 361, 351), (302, 303, 300, 301), (335, 314, 336, 327), (337, 330, 328, 334), (345, 356, 363, 364), (315, 331, 319, 320), (213, 212, 210, 211), (354, 364, 357), (338, 360, 354), (364, 363, 357), (360, 365, 354), (338, 354, 355), (339, 359, 354), (354, 340, 355), (365, 366, 354), (341, 355, 362), (354, 357, 340), (366, 339, 354), (342, 341, 362), (341, 338, 355), (343, 344, 345), (346, 343, 347), (345, 344, 356), (347, 343, 358), (346, 361, 343), (348, 343, 353), (343, 361, 349), (358, 343, 350), (367, 351, 361), (343, 349, 344), (350, 343, 348), (352, 351, 367), (367, 361, 346), (354, 359, 353, 343), (320, 312, 332, 315), (196, 207, 208, 197), (322, 308, 316, 321), (3, 2, 0, 1), (373, 375, 374, 371), (340, 357, 344, 349), (365, 360, 347, 358), (351, 352, 342, 362), (348, 353, 359, 339), (211, 214, 216, 213), (313, 310, 318, 333), (367, 346, 338, 341), (333, 336, 314, 313), (7, 6, 4, 5), (375, 376, 380, 374), (194, 195, 192, 193), (381, 379, 377, 378), (311, 325, 324, 326), (366, 365, 358, 350), (341, 342, 352, 367), (214, 217, 215, 216)])
me_pyros.polygons.foreach_set('use_smooth', [True] * 359)
me_pyros.polygons.foreach_set('material_index', [13, 8, 16, 1, 7, 5, 1, 9, 1, 1, 8, 3, 3, 3, 3, 4, 4, 3, 3, 5, 5, 3, 3, 3, 3, 5, 9, 3, 3, 3, 3, 4, 3, 4, 3, 3, 3, 3, 4, 4, 4, 3, 9, 5, 3, 4, 5, 3, 4, 4, 3, 5, 5, 4, 3, 3, 3, 3, 4, 4, 9, 4, 4, 4, 4, 4, 5, 3, 3, 9, 4, 5, 4, 4, 3, 4, 4, 9, 4, 4, 9, 5, 3, 3, 5, 5, 9, 4, 4, 4, 4, 4, 3, 3, 5, 4, 5, 3, 9, 4, 4, 5, 3, 3, 4, 4, 3, 3, 4, 4, 4, 4, 3, 5, 4, 3, 3, 3, 3, 5, 5, 3, 4, 9, 5, 9, 4, 3, 4, 5, 5, 4, 4, 5, 9, 4, 4, 9, 5, 5, 3, 5, 5, 5, 5, 5, 5, 5, 3, 5, 9, 5, 9, 5, 4, 5, 5, 4, 4, 4, 3, 5, 4, 9, 4, 5, 5, 5, 9, 5, 5, 5, 5, 13, 13, 13, 7, 13, 16, 7, 16, 7, 13, 5, 3, 5, 4, 9, 9, 9, 9, 9, 9, 9, 5, 9, 9, 9, 9, 3, 9, 9, 9, 5, 3, 9, 9, 9, 9, 9, 5, 9, 9, 9, 9, 3, 9, 5, 5, 9, 9, 1, 9, 3, 9, 5, 5, 9, 9, 9, 9, 9, 9, 9, 9, 9, 9, 9, 10, 10, 10, 10, 9, 9, 10, 10, 10, 10, 10, 10, 10, 10, 1, 10, 10, 10, 9, 10, 10, 10, 10, 10, 9, 10, 9, 10, 10, 7, 8, 10, 11, 11, 11, 11, 11, 11, 11, 11, 11, 11, 11, 11, 11, 12, 12, 12, 12, 12, 12, 12, 12, 12, 12, 12, 12, 12, 16, 8, 16, 1, 1, 2, 13, 8, 16, 8, 13, 13, 16, 13, 8, 14, 14, 14, 14, 14, 14, 14, 14, 14, 14, 14, 14, 14, 15, 15, 15, 15, 15, 15, 15, 15, 15, 15, 15, 15, 15, 16, 13, 7, 13, 0, 8, 16, 16, 16, 16, 8, 13, 16, 13, 1, 8, 6, 8, 13, 16, 16, 8])
_uv = me_pyros.uv_layers.new(name='UVMap')
_uv.uv.foreach_set('vector', [0.000447, 0.000447, 0.000447, 0.000447, 0.000447, 0.000447, 0.000447, 0.000447, 0.000447, 0.000447, 0.000447, 0.000447, 0.000447, 0.000447, 0.000447, 0.000447, 0.000447, 0.000447, 0.000447, 0.000447, 0.000447, 0.000447, 0.000447, 0.000447, 0.3326, 0.3326, 0.3326, 0.6674, 0.000447, 0.6674, 0.000447, 0.3326, 0.9716, 0.9996, 0.6367, 0.9996, 0.6367, 0.000447, 0.9716, 0.000447, 0.000447, 0.000447, 0.000447, 0.000447, 0.000447, 0.000447, 0.000447, 0.000447, 0.9996, 0.000447, 0.9996, 0.3326, 0.6674, 0.3326, 0.6674, 0.000447, 0.000447, 0.000447, 0.000447, 0.000447, 0.000447, 0.000447, 0.000447, 0.000447, 0.000447, 0.3326, 0.000447, 0.000447, 0.3326, 0.000447, 0.3326, 0.3326, 0.000447, 0.9996, 0.000447, 0.6674, 0.3326, 0.6674, 0.3326, 0.9996, 0.000447, 0.000447, 0.000447, 0.000447, 0.000447, 0.000447, 0.000447, 0.000447, 0.000447, 0.000447, 0.000447, 0.000447, 0.000447, 0.000447, 0.000447, 0.000447, 0.000447, 0.000447, 0.000447, 0.000447, 0.000447, 0.000447, 0.000447, 0.000447, 0.000447, 0.000447, 0.000447, 0.000447, 0.000447, 0.000447, 0.000447, 0.000447, 0.000447, 0.000447, 0.000447, 0.000447, 0.000447, 0.000447, 0.000447, 0.000447, 0.000447, 0.000447, 0.000447, 0.000447, 0.000447, 0.000447, 0.000447, 0.000447, 0.000447, 0.000447, 0.000447, 0.000447, 0.000447, 0.000447, 0.000447, 0.000447, 0.000447, 0.000447, 0.000447, 0.000447, 0.000447, 0.000447, 0.000447, 0.000447, 0.000447, 0.000447, 0.000447, 0.000447, 0.000447, 0.000447, 0.000447, 0.000447, 0.000447, 0.000447, 0.000447, 0.000447, 0.000447, 0.000447, 0.000447, 0.000447, 0.000447, 0.000447, 0.000447, 0.000447, 0.000447, 0.000447, 0.000447, 0.000447, 0.000447, 0.000447, 0.000447, 0.000447, 0.000447, 0.000447, 0.000447, 0.000447, 0.000447, 0.000447, 0.000447, 0.000447, 0.000447, 0.000447, 0.000447, 0.000447, 0.000447, 0.000447, 0.000447, 0.000447, 0.000447, 0.000447, 0.000447, 0.000447, 0.000447, 0.000447, 0.000447, 0.000447, 0.000447, 0.000447, 0.000447, 0.000447, 0.000447, 0.000447, 0.000447, 0.000447, 0.000447, 0.000447, 0.000447, 0.000447, 0.000447, 0.000447, 0.000447, 0.000447, 0.000447, 0.000447, 0.000447, 0.000447, 0.000447, 0.000447, 0.000447, 0.000447, 0.000447, 0.000447, 0.000447, 0.000447, 0.000447, 0.000447, 0.000447, 0.000447, 0.000447, 0.000447, 0.000447, 0.000447, 0.000447, 0.000447, 0.000447, 0.000447, 0.000447, 0.000447, 0.000447, 0.000447, 0.000447, 0.000447, 0.000447, 0.000447, 0.000447, 0.000447, 0.000447, 0.000447, 0.000447, 0.000447, 0.000447, 0.000447, 0.000447, 0.000447, 0.000447, 0.000447, 0.000447, 0.000447, 0.000447, 0.000447, 0.000447, 0.000447, 0.000447, 0.000447, 0.000447, 0.000447, 0.000447, 0.000447, 0.000447, 0.000447, 0.000447, 0.000447, 0.000447, 0.000447, 0.000447, 0.000447, 0.000447, 0.000447, 0.000447, 0.000447, 0.000447, 0.000447, 0.000447, 0.000447, 0.000447, 0.000447, 0.000447, 0.000447, 0.000447, 0.000447, 0.000447, 0.000447, 0.000447, 0.000447, 0.000447, 0.000447, 0.000447, 0.000447, 0.000447, 0.000447, 0.000447, 0.000447, 0.000447, 0.000447, 0.000447, 0.000447, 0.000447, 0.000447, 0.000447, 0.000447, 0.000447, 0.000447, 0.000447, 0.000447, 0.000447, 0.000447, 0.000447, 0.000447, 0.000447, 0.000447, 0.000447, 0.000447, 0.000447, 0.000447, 0.000447, 0.000447, 0.000447, 0.000447, 0.000447, 0.000447, 0.000447, 0.000447, 0.000447, 0.000447, 0.000447, 0.000447, 0.000447, 0.000447, 0.000447, 0.000447, 0.000447, 0.000447, 0.000447, 0.000447, 0.000447, 0.000447, 0.000447, 0.000447, 0.000447, 0.000447, 0.000447, 0.000447, 0.000447, 0.000447, 0.000447, 0.000447, 0.000447, 0.000447, 0.000447, 0.000447, 0.000447, 0.000447, 0.000447, 0.000447, 0.000447, 0.000447, 0.000447, 0.000447, 0.000447, 0.000447, 0.000447, 0.000447, 0.000447, 0.000447, 0.000447, 0.000447, 0.000447, 0.000447, 0.000447, 0.000447, 0.000447, 0.000447, 0.000447, 0.000447, 0.000447, 0.000447, 0.000447, 0.000447, 0.000447, 0.000447, 0.000447, 0.000447, 0.000447, 0.000447, 0.000447, 0.000447, 0.000447, 0.000447, 0.000447, 0.000447, 0.000447, 0.000447, 0.000447, 0.000447, 0.000447, 0.000447, 0.000447, 0.000447, 0.000447, 0.000447, 0.000447, 0.000447, 0.000447, 0.000447, 0.000447, 0.000447, 0.000447, 0.000447, 0.000447, 0.000447, 0.000447, 0.000447, 0.000447, 0.000447, 0.000447, 0.000447, 0.000447, 0.000447, 0.000447, 0.000447, 0.000447, 0.000447, 0.000447, 0.000447, 0.000447, 0.000447, 0.000447, 0.000447, 0.000447, 0.000447, 0.000447, 0.000447, 0.000447, 0.000447, 0.000447, 0.000447, 0.000447, 0.000447, 0.000447, 0.000447, 0.000447, 0.000447, 0.000447, 0.000447, 0.000447, 0.000447, 0.000447, 0.000447, 0.000447, 0.000447, 0.000447, 0.000447, 0.000447, 0.000447, 0.000447, 0.000447, 0.000447, 0.000447, 0.000447, 0.000447, 0.000447, 0.000447, 0.000447, 0.000447, 0.000447, 0.000447, 0.000447, 0.000447, 0.000447, 0.000447, 0.000447, 0.000447, 0.000447, 0.000447, 0.000447, 0.000447, 0.000447, 0.000447, 0.000447, 0.000447, 0.000447, 0.000447, 0.000447, 0.000447, 0.000447, 0.000447, 0.000447, 0.000447, 0.000447, 0.000447, 0.000447, 0.000447, 0.000447, 0.000447, 0.000447, 0.000447, 0.000447, 0.000447, 0.000447, 0.000447, 0.000447, 0.000447, 0.000447, 0.000447, 0.000447, 0.000447, 0.000447, 0.000447, 0.000447, 0.000447, 0.000447, 0.000447, 0.000447, 0.000447, 0.000447, 0.000447, 0.000447, 0.000447, 0.000447, 0.000447, 0.000447, 0.000447, 0.000447, 0.000447, 0.000447, 0.000447, 0.000447, 0.000447, 0.000447, 0.000447, 0.000447, 0.000447, 0.000447, 0.000447, 0.000447, 0.000447, 0.000447, 0.000447, 0.000447, 0.000447, 0.000447, 0.000447, 0.000447, 0.000447, 0.000447, 0.000447, 0.000447, 0.000447, 0.000447, 0.000447, 0.000447, 0.000447, 0.000447, 0.000447, 0.000447, 0.000447, 0.000447, 0.000447, 0.000447, 0.000447, 0.000447, 0.000447, 0.000447, 0.000447, 0.000447, 0.000447, 0.000447, 0.000447, 0.000447, 0.000447, 0.000447, 0.000447, 0.000447, 0.000447, 0.000447, 0.000447, 0.000447, 0.000447, 0.000447, 0.000447, 0.000447, 0.000447, 0.000447, 0.000447, 0.000447, 0.000447, 0.000447, 0.000447, 0.000447, 0.000447, 0.000447, 0.000447, 0.000447, 0.000447, 0.000447, 0.000447, 0.000447, 0.000447, 0.000447, 0.000447, 0.000447, 0.000447, 0.000447, 0.000447, 0.000447, 0.000447, 0.000447, 0.000447, 0.000447, 0.000447, 0.000447, 0.000447, 0.000447, 0.000447, 0.000447, 0.000447, 0.000447, 0.000447, 0.000447, 0.000447, 0.000447, 0.000447, 0.000447, 0.000447, 0.000447, 0.000447, 0.000447, 0.000447, 0.000447, 0.000447, 0.000447, 0.000447, 0.000447, 0.000447, 0.000447, 0.000447, 0.000447, 0.000447, 0.000447, 0.000447, 0.000447, 0.000447, 0.000447, 0.000447, 0.000447, 0.000447, 0.000447, 0.000447, 0.000447, 0.000447, 0.000447, 0.000447, 0.000447, 0.000447, 0.000447, 0.000447, 0.000447, 0.000447, 0.000447, 0.000447, 0.000447, 0.000447, 0.000447, 0.000447, 0.000447, 0.000447, 0.000447, 0.000447, 0.000447, 0.000447, 0.000447, 0.000447, 0.000447, 0.000447, 0.000447, 0.000447, 0.000447, 0.000447, 0.000447, 0.000447, 0.000447, 0.000447, 0.000447, 0.000447, 0.000447, 0.000447, 0.000447, 0.000447, 0.000447, 0.000447, 0.000447, 0.000447, 0.000447, 0.000447, 0.000447, 0.000447, 0.000447, 0.000447, 0.000447, 0.000447, 0.000447, 0.000447, 0.000447, 0.000447, 0.000447, 0.000447, 0.000447, 0.000447, 0.000447, 0.000447, 0.000447, 0.000447, 0.000447, 0.000447, 0.000447, 0.000447, 0.000447, 0.000447, 0.000447, 0.000447, 0.000447, 0.000447, 0.000447, 0.000447, 0.000447, 0.000447, 0.000447, 0.000447, 0.000447, 0.000447, 0.000447, 0.000447, 0.000447, 0.000447, 0.000447, 0.000447, 0.000447, 0.000447, 0.000447, 0.000447, 0.000447, 0.000447, 0.000447, 0.000447, 0.000447, 0.000447, 0.000447, 0.000447, 0.000447, 0.000447, 0.000447, 0.000447, 0.000447, 0.000447, 0.000447, 0.000447, 0.000447, 0.000447, 0.000447, 0.000447, 0.000447, 0.000447, 0.000447, 0.000447, 0.000447, 0.000447, 0.000447, 0.000447, 0.000447, 0.000447, 0.000447, 0.000447, 0.000447, 0.000447, 0.000447, 0.000447, 0.000447, 0.000447, 0.000447, 0.000447, 0.000447, 0.000447, 0.000447, 0.000447, 0.000447, 0.000447, 0.000447, 0.000447, 0.000447, 0.000447, 0.000447, 0.000447, 0.000447, 0.000447, 0.000447, 0.000447, 0.000447, 0.000447, 0.000447, 0.000447, 0.000447, 0.000447, 0.000447, 0.000447, 0.000447, 0.000447, 0.000447, 0.000447, 0.000447, 0.000447, 0.000447, 0.000447, 0.000447, 0.000447, 0.000447, 0.000447, 0.000447, 0.000447, 0.000447, 0.000447, 0.000447, 0.000447, 0.000447, 0.000447, 0.000447, 0.000447, 0.000447, 0.000447, 0.000447, 0.000447, 0.000447, 0.000447, 0.000447, 0.000447, 0.000447, 0.000447, 0.000447, 0.000447, 0.000447, 0.000447, 0.000447, 0.000447, 0.000447, 0.000447, 0.000447, 0.000447, 0.000447, 0.000447, 0.000447, 0.000447, 0.000447, 0.000447, 0.000447, 0.000447, 0.000447, 0.000447, 0.000447, 0.000447, 0.000447, 0.000447, 0.000447, 0.000447, 0.000447, 0.000447, 0.000447, 0.000447, 0.000447, 0.000447, 0.000447, 0.000447, 0.000447, 0.000447, 0.000447, 0.000447, 0.000447, 0.000447, 0.000447, 0.000447, 0.000447, 0.000447, 0.000447, 0.000447, 0.000447, 0.000447, 0.000447, 0.000447, 0.000447, 0.000447, 0.000447, 0.000447, 0.000447, 0.000447, 0.000447, 0.000447, 0.000447, 0.000447, 0.000447, 0.000447, 0.000447, 0.000447, 0.000447, 0.000447, 0.000447, 0.000447, 0.000447, 0.000447, 0.000447, 0.000447, 0.000447, 0.000447, 0.000447, 0.000447, 0.000447, 0.000447, 0.000447, 0.000447, 0.000447, 0.000447, 0.000447, 0.000447, 0.000447, 0.000447, 0.000447, 0.000447, 0.000447, 0.000447, 0.000447, 0.000447, 0.000447, 0.000447, 0.000447, 0.000447, 0.000447, 0.000447, 0.000447, 0.000447, 0.000447, 0.000447, 0.000447, 0.000447, 0.000447, 0.000447, 0.000447, 0.000447, 0.000447, 0.000447, 0.000447, 0.000447, 0.000447, 0.000447, 0.000447, 0.000447, 0.000447, 0.000447, 0.000447, 0.000447, 0.000447, 0.000447, 0.000447, 0.000447, 0.000447, 0.000447, 0.000447, 0.000447, 0.000447, 0.000447, 0.000447, 0.000447, 0.000447, 0.000447, 0.000447, 0.000447, 0.000447, 0.000447, 0.000447, 0.000447, 0.000447, 0.000447, 0.000447, 0.000447, 0.000447, 0.000447, 0.000447, 0.000447, 0.000447, 0.000447, 0.000447, 0.000447, 0.000447, 0.000447, 0.000447, 0.000447, 0.000447, 0.000447, 0.000447, 0.000447, 0.000447, 0.000447, 0.000447, 0.000447, 0.000447, 0.000447, 0.000447, 0.000447, 0.000447, 0.000447, 0.000447, 0.000447, 0.000447, 0.000447, 0.000447, 0.000447, 0.000447, 0.000447, 0.000447, 0.000447, 0.000447, 0.000447, 0.000447, 0.000447, 0.000447, 0.000447, 0.000447, 0.000447, 0.000447, 0.000447, 0.000447, 0.000447, 0.000447, 0.000447, 0.000447, 0.000447, 0.000447, 0.000447, 0.000447, 0.000447, 0.000447, 0.000447, 0.000447, 0.000447, 0.000447, 0.000447, 0.000447, 0.000447, 0.000447, 0.000447, 0.000447, 0.000447, 0.000447, 0.000447, 0.000447, 0.000447, 0.000447, 0.000447, 0.000447, 0.000447, 0.000447, 0.000447, 0.000447, 0.000447, 0.000447, 0.000447, 0.000447, 0.000447, 0.000447, 0.000447, 0.000447, 0.000447, 0.000447, 0.000447, 0.000447, 0.000447, 0.000447, 0.000447, 0.000447, 0.000447, 0.000447, 0.000447, 0.000447, 0.000447, 0.000447, 0.000447, 0.000447, 0.000447, 0.000447, 0.000447, 0.000447, 0.000447, 0.000447, 0.000447, 0.000447, 0.000447, 0.000447, 0.000447, 0.000447, 0.000447, 0.000447, 0.000447, 0.000447, 0.000447, 0.000447, 0.000447, 0.000447, 0.000447, 0.000447, 0.000447, 0.000447, 0.000447, 0.000447, 0.000447, 0.000447, 0.000447, 0.000447, 0.000447, 0.000447, 0.000447, 0.000447, 0.000447, 0.000447, 0.000447, 0.000447, 0.000447, 0.000447, 0.000447, 0.000447, 0.000447, 0.000447, 0.000447, 0.000447, 0.000447, 0.000447, 0.000447, 0.000447, 0.000447, 0.000447, 0.000447, 0.000447, 0.000447, 0.000447, 0.000447, 0.000447, 0.000447, 0.000447, 0.000447, 0.000447, 0.000447, 0.000447, 0.000447, 0.000447, 0.000447, 0.000447, 0.000447, 0.000447, 0.000447, 0.000447, 0.000447, 0.000447, 0.000447, 0.000447, 0.000447, 0.000447, 0.000447, 0.000447, 0.000447, 0.000447, 0.000447, 0.000447, 0.000447, 0.000447, 0.000447, 0.000447, 0.000447, 0.000447, 0.000447, 0.000447, 0.000447, 0.000447, 0.000447, 0.000447, 0.000447, 0.000447, 0.000447, 0.000447, 0.000447, 0.000447, 0.000447, 0.000447, 0.000447, 0.000447, 0.000447, 0.000447, 0.000447, 0.000447, 0.000447, 0.000447, 0.000447, 0.000447, 0.000447, 0.000447, 0.000447, 0.000447, 0.000447, 0.000447, 0.000447, 0.000447, 0.000447, 0.000447, 0.000447, 0.000447, 0.000447, 0.000447, 0.000447, 0.000447, 0.000447, 0.000447, 0.000447, 0.000447, 0.000447, 0.000447, 0.000447, 0.000447, 0.000447, 0.000447, 0.000447, 0.000447, 0.000447, 0.000447, 0.000447, 0.000447, 0.000447, 0.000447, 0.000447, 0.000447, 0.000447, 0.000447, 0.000447, 0.000447, 0.000447, 0.000447, 0.000447, 0.000447, 0.000447, 0.000447, 0.000447, 0.000447, 0.000447, 0.000447, 0.000447, 0.000447, 0.000447, 0.000447, 0.000447, 0.000447, 0.000447, 0.000447, 0.000447, 0.000447, 0.000447, 0.000447, 0.000447, 0.000447, 0.000447, 0.000447, 0.000447, 0.000447, 0.000447, 0.000447, 0.000447, 0.000447, 0.000447, 0.000447, 0.000447, 0.000447, 0.000447, 0.000447, 0.000447, 0.000447, 0.000447, 0.000447, 0.000447, 0.000447, 0.000447, 0.000447, 0.000447, 0.000447, 0.000447, 0.000447, 0.000447, 0.000447, 0.000447, 0.3521, 0.000447, 0.3716, 0.000447, 0.3716, 0.9996, 0.3521, 0.9996, 0.000447, 0.000447, 0.000447, 0.000447, 0.000447, 0.000447, 0.000447, 0.000447, 0.000447, 0.000447, 0.000447, 0.000447, 0.000447, 0.000447, 0.000447, 0.000447, 0.6367, 0.9996, 0.6088, 0.9996, 0.6088, 0.000447, 0.6367, 0.000447, 0.000447, 0.000447, 0.000447, 0.000447, 0.000447, 0.000447, 0.000447, 0.000447, 0.9716, 0.000447, 0.9996, 0.000447, 0.9996, 0.9996, 0.9716, 0.9996, 0.000447, 0.000447, 0.000447, 0.000447, 0.000447, 0.000447, 0.000447, 0.000447, 0.000447, 0.000447, 0.000447, 0.000447, 0.000447, 0.000447, 0.000447, 0.000447, 0.000447, 0.000447, 0.000447, 0.000447, 0.000447, 0.000447, 0.000447, 0.000447, 0.000447, 0.000447, 0.000447, 0.000447, 0.000447, 0.000447, 0.000447, 0.000447, 0.000447, 0.000447, 0.000447, 0.000447, 0.000447, 0.000447, 0.000447, 0.000447, 0.000447, 0.000447, 0.000447, 0.000447, 0.000447, 0.000447, 0.000447, 0.000447, 0.000447, 0.000447, 0.000447, 0.000447, 0.000447, 0.000447, 0.000447, 0.000447, 0.000447, 0.000447, 0.000447, 0.000447, 0.000447, 0.000447, 0.000447, 0.000447, 0.000447, 0.000447, 0.000447, 0.000447, 0.000447, 0.000447, 0.000447, 0.000447, 0.000447, 0.000447, 0.000447, 0.000447, 0.000447, 0.000447, 0.000447, 0.000447, 0.000447, 0.000447, 0.000447, 0.000447, 0.000447, 0.000447, 0.000447, 0.000447, 0.000447, 0.000447, 0.000447, 0.000447, 0.000447, 0.000447, 0.000447, 0.000447, 0.000447, 0.000447, 0.000447, 0.000447, 0.000447, 0.000447, 0.000447, 0.000447, 0.000447, 0.000447, 0.000447, 0.000447, 0.000447, 0.000447, 0.000447, 0.000447, 0.000447, 0.000447, 0.000447, 0.000447, 0.000447, 0.000447, 0.000447, 0.000447, 0.000447, 0.000447, 0.000447, 0.000447, 0.000447, 0.000447, 0.000447, 0.000447, 0.000447, 0.000447, 0.000447, 0.000447, 0.000447, 0.000447, 0.000447, 0.000447, 0.000447, 0.000447, 0.000447, 0.000447, 0.000447, 0.000447, 0.000447, 0.000447, 0.000447, 0.000447, 0.000447, 0.000447, 0.000447, 0.000447, 0.000447, 0.000447, 0.000447, 0.000447, 0.000447, 0.000447, 0.000447, 0.000447, 0.000447, 0.000447, 0.000447, 0.000447, 0.000447, 0.000447, 0.000447, 0.000447, 0.000447, 0.000447, 0.000447, 0.000447, 0.000447, 0.000447, 0.000447, 0.000447, 0.000447, 0.000447, 0.000447, 0.000447, 0.000447, 0.000447, 0.000447, 0.000447, 0.000447, 0.000447, 0.000447, 0.000447, 0.000447, 0.000447, 0.000447, 0.000447, 0.000447, 0.000447, 0.000447, 0.000447, 0.000447, 0.000447, 0.000447, 0.000447, 0.000447, 0.000447, 0.000447, 0.000447, 0.000447, 0.000447, 0.000447, 0.000447, 0.000447, 0.000447, 0.000447, 0.000447, 0.000447, 0.000447, 0.000447, 0.000447, 0.000447, 0.000447, 0.000447, 0.000447, 0.000447, 0.000447, 0.000447, 0.000447, 0.000447, 0.000447, 0.000447, 0.000447, 0.000447, 0.000447, 0.000447, 0.000447, 0.000447, 0.000447, 0.000447, 0.000447, 0.000447, 0.000447, 0.000447, 0.000447, 0.000447, 0.000447, 0.000447, 0.000447, 0.000447, 0.000447, 0.000447, 0.000447, 0.000447, 0.000447, 0.000447, 0.000447, 0.000447, 0.000447, 0.000447, 0.000447, 0.000447, 0.000447, 0.000447, 0.000447, 0.000447, 0.000447, 0.000447, 0.000447, 0.000447, 0.000447, 0.000447, 0.000447, 0.000447, 0.000447, 0.000447, 0.000447, 0.000447, 0.000447, 0.000447, 0.000447, 0.000447, 0.000447, 0.000447, 0.000447, 0.000447, 0.000447, 0.000447, 0.000447, 0.000447, 0.000447, 0.000447, 0.000447, 0.000447, 0.000447, 0.9996, 0.6674, 0.9996, 0.9996, 0.6674, 0.9996, 0.6674, 0.6674, 0.000447, 0.000447, 0.000447, 0.000447, 0.000447, 0.000447, 0.000447, 0.000447, 0.000447, 0.000447, 0.000447, 0.000447, 0.000447, 0.000447, 0.000447, 0.000447, 0.000447, 0.000447, 0.000447, 0.000447, 0.000447, 0.000447, 0.000447, 0.000447, 0.000447, 0.000447, 0.000447, 0.000447, 0.000447, 0.000447, 0.000447, 0.000447, 0.000447, 0.000447, 0.000447, 0.000447, 0.000447, 0.000447, 0.000447, 0.000447, 0.000447, 0.000447, 0.000447, 0.000447, 0.000447, 0.000447, 0.000447, 0.000447, 0.000447, 0.000447, 0.000447, 0.000447, 0.000447, 0.000447, 0.000447, 0.000447, 0.000447, 0.000447, 0.000447, 0.000447, 0.000447, 0.000447, 0.000447, 0.000447, 0.000447, 0.000447, 0.000447, 0.000447, 0.000447, 0.000447, 0.000447, 0.000447, 0.000447, 0.000447, 0.000447, 0.000447, 0.000447, 0.000447, 0.000447, 0.000447, 0.000447, 0.000447, 0.000447, 0.000447, 0.000447, 0.000447, 0.000447, 0.000447, 0.000447, 0.000447, 0.000447, 0.000447, 0.000447, 0.000447, 0.000447, 0.000447, 0.000447, 0.000447, 0.000447, 0.000447, 0.000447, 0.000447, 0.000447, 0.000447, 0.000447, 0.000447, 0.000447, 0.000447, 0.000447, 0.000447, 0.000447, 0.000447, 0.000447, 0.000447, 0.000447, 0.000447, 0.000447, 0.000447, 0.000447, 0.000447, 0.000447, 0.000447, 0.000447, 0.000447, 0.000447, 0.000447, 0.000447, 0.000447, 0.000447, 0.000447, 0.000447, 0.000447, 0.000447, 0.000447, 0.000447, 0.000447, 0.000447, 0.000447, 0.000447, 0.000447, 0.000447, 0.000447, 0.000447, 0.000447, 0.000447, 0.000447, 0.000447, 0.000447, 0.000447, 0.000447, 0.000447, 0.000447, 0.000447, 0.000447, 0.000447, 0.000447, 0.000447, 0.000447, 0.000447, 0.000447, 0.000447, 0.000447, 0.000447, 0.000447, 0.000447, 0.000447, 0.000447, 0.000447, 0.000447, 0.000447, 0.000447, 0.000447, 0.000447, 0.000447, 0.000447, 0.000447, 0.000447, 0.000447, 0.000447, 0.000447, 0.000447, 0.000447, 0.000447, 0.000447, 0.000447, 0.000447, 0.000447, 0.000447, 0.000447, 0.000447, 0.000447, 0.000447, 0.000447, 0.000447, 0.000447, 0.000447, 0.000447, 0.000447, 0.000447, 0.000447, 0.000447, 0.000447, 0.000447, 0.000447, 0.000447, 0.000447, 0.000447, 0.000447, 0.000447, 0.000447, 0.000447, 0.000447, 0.000447, 0.000447, 0.000447, 0.000447, 0.000447, 0.000447, 0.000447, 0.000447, 0.000447, 0.000447, 0.000447, 0.000447, 0.000447, 0.000447, 0.000447, 0.000447, 0.000447, 0.000447, 0.000447, 0.000447, 0.6674, 0.6674, 0.6674, 0.3326, 0.9996, 0.3326, 0.9996, 0.6674, 0.000447, 0.000447, 0.000447, 0.000447, 0.000447, 0.000447, 0.000447, 0.000447, 0.000447, 0.000447, 0.000447, 0.000447, 0.000447, 0.000447, 0.000447, 0.000447, 0.000447, 0.000447, 0.000447, 0.000447, 0.000447, 0.000447, 0.000447, 0.000447, 0.000447, 0.000447, 0.000447, 0.000447, 0.000447, 0.000447, 0.000447, 0.000447, 0.000447, 0.000447, 0.000447, 0.000447, 0.000447, 0.000447, 0.000447, 0.000447, 0.000447, 0.000447, 0.000447, 0.000447, 0.000447, 0.000447, 0.000447, 0.000447, 0.000447, 0.000447, 0.000447, 0.000447, 0.000447, 0.000447, 0.000447, 0.000447, 0.000447, 0.000447, 0.000447, 0.000447, 0.000447, 0.000447, 0.000447, 0.000447, 0.000447, 0.000447, 0.000447, 0.000447, 0.000447, 0.000447, 0.000447, 0.000447, 0.000447, 0.000447, 0.000447, 0.000447, 0.000447, 0.000447, 0.000447, 0.000447, 0.000447, 0.000447, 0.000447, 0.000447, 0.000447, 0.000447, 0.000447, 0.000447, 0.000447, 0.000447, 0.000447, 0.000447, 0.000447, 0.000447, 0.000447, 0.000447, 0.000447, 0.000447, 0.000447, 0.000447, 0.000447, 0.000447, 0.000447, 0.000447, 0.000447, 0.000447, 0.000447, 0.000447, 0.000447, 0.000447, 0.000447, 0.000447, 0.3716, 0.000447, 0.6088, 0.000447, 0.6088, 0.9996, 0.3716, 0.9996, 0.000447, 0.000447, 0.000447, 0.000447, 0.000447, 0.000447, 0.000447, 0.000447, 0.000447, 0.000447, 0.000447, 0.000447, 0.000447, 0.000447, 0.000447, 0.000447, 0.000447, 0.000447, 0.000447, 0.000447, 0.000447, 0.000447, 0.000447, 0.000447, 0.000447, 0.000447, 0.000447, 0.000447, 0.000447, 0.000447, 0.000447, 0.000447, 0.000447, 0.000447, 0.000447, 0.000447, 0.000447, 0.000447, 0.000447, 0.000447, 0.000447, 0.000447, 0.000447, 0.000447, 0.000447, 0.000447, 0.000447, 0.000447, 0.000447, 0.000447, 0.000447, 0.000447, 0.000447, 0.000447, 0.000447, 0.000447, 0.000447, 0.000447, 0.000447, 0.000447, 0.000447, 0.000447, 0.000447, 0.000447, 0.000447, 0.000447, 0.000447, 0.000447, 0.000447, 0.000447, 0.000447, 0.000447, 0.000447, 0.000447, 0.000447, 0.000447, 0.000447, 0.000447, 0.000447, 0.000447, 0.000447, 0.000447, 0.000447, 0.000447, 0.000447, 0.000447, 0.000447, 0.000447, 0.000447, 0.000447, 0.000447, 0.000447, 0.000447, 0.000447, 0.000447, 0.000447, 0.000447, 0.000447, 0.000447, 0.000447, 0.000447, 0.000447, 0.000447, 0.000447, 0.000447, 0.000447, 0.000447, 0.000447, 0.000447, 0.000447, 0.000447, 0.000447, 0.000447, 0.000447, 0.000447, 0.000447, 0.000447, 0.000447, 0.000447, 0.000447, 0.000447, 0.000447, 0.000447, 0.000447, 0.000447, 0.000447, 0.000447, 0.000447, 0.000447, 0.000447, 0.000447, 0.000447, 0.000447, 0.000447, 0.000447, 0.000447, 0.000447, 0.000447, 0.000447, 0.000447, 0.000447, 0.000447, 0.000447, 0.000447, 0.000447, 0.000447, 0.000447, 0.000447, 0.000447, 0.000447, 0.000447, 0.000447, 0.000447, 0.000447, 0.000447, 0.000447, 0.000447, 0.000447, 0.000447, 0.000447, 0.000447, 0.000447, 0.000447, 0.000447, 0.000447, 0.000447, 0.000447, 0.000447, 0.000447, 0.000447, 0.000447, 0.000447, 0.000447, 0.000447, 0.000447, 0.000447, 0.000447, 0.000447, 0.000447, 0.000447, 0.000447, 0.000447, 0.000447, 0.000447, 0.000447, 0.000447, 0.000447, 0.000447, 0.000447, 0.000447, 0.000447, 0.000447, 0.000447, 0.000447, 0.000447, 0.000447, 0.6674, 0.000447, 0.6674, 0.3326, 0.3326, 0.3326, 0.3326, 0.000447, 0.3326, 0.9996, 0.3326, 0.6674, 0.6674, 0.6674, 0.6674, 0.9996, 0.9996, 0.000447, 0.9996, 0.9996, 0.000447, 0.9996, 0.000447, 0.000447, 0.000447, 0.000447, 0.000447, 0.000447, 0.000447, 0.000447, 0.000447, 0.000447, 0.000447, 0.000447, 0.000447, 0.000447, 0.000447, 0.000447, 0.000447, 0.000447, 0.000447, 0.000447, 0.000447, 0.000447, 0.000447, 0.000447, 0.000447, 0.000447, 0.000447, 0.000447, 0.000447, 0.000447, 0.000447, 0.000447, 0.000447, 0.000447, 0.000447, 0.000447, 0.000447, 0.000447, 0.000447, 0.000447, 0.000447, 0.000447, 0.000447, 0.000447, 0.000447, 0.000447, 0.000447, 0.000447, 0.000447, 0.000447, 0.000447, 0.000447, 0.000447, 0.000447, 0.000447, 0.000447, 0.000447, 0.000447, 0.000447, 0.000447, 0.000447, 0.000447, 0.000447, 0.000447, 0.000447, 0.000447, 0.000447, 0.000447, 0.000447, 0.000447, 0.000447, 0.000447, 0.000447, 0.000447, 0.000447, 0.000447, 0.000447, 0.000447, 0.000447, 0.000447, 0.000447, 0.000447, 0.000447, 0.000447, 0.000447, 0.000447, 0.000447, 0.000447, 0.000447, 0.000447, 0.000447, 0.000447, 0.000447, 0.000447, 0.000447, 0.000447, 0.000447, 0.000447, 0.000447, 0.000447, 0.000447, 0.000447, 0.000447, 0.000447, 0.000447, 0.000447, 0.000447, 0.000447, 0.000447, 0.000447, 0.000447, 0.000447, 0.000447, 0.000447, 0.000447, 0.000447, 0.000447, 0.000447, 0.000447, 0.000447, 0.000447, 0.000447, 0.000447, 0.000447, 0.000447, 0.000447, 0.000447, 0.000447, 0.000447, 0.000447, 0.000447, 0.000447, 0.000447, 0.000447, 0.000447, 0.000447, 0.000447, 0.000447, 0.000447, 0.000447, 0.000447, 0.000447, 0.000447, 0.000447, 0.000447, 0.000447, 0.000447, 0.000447, 0.000447, 0.000447, 0.000447, 0.000447, 0.000447, 0.000447, 0.000447, 0.000447, 0.000447, 0.000447, 0.000447, 0.000447, 0.000447, 0.000447, 0.000447, 0.000447, 0.000447, 0.000447, 0.000447, 0.000447, 0.000447, 0.000447, 0.000447, 0.000447, 0.000447, 0.000447, 0.000447, 0.000447, 0.000447, 0.000447, 0.000447, 0.000447, 0.000447, 0.000447, 0.000447, 0.000447, 0.000447, 0.000447, 0.000447, 0.000447, 0.000447, 0.000447, 0.000447, 0.000447, 0.000447, 0.000447, 0.000447, 0.000447, 0.000447, 0.000447, 0.000447, 0.000447, 0.000447, 0.000447, 0.000447, 0.000447, 0.000447, 0.000447, 0.000447, 0.000447, 0.000447, 0.000447, 0.000447, 0.000447, 0.000447, 0.000447, 0.000447, 0.000447, 0.000447, 0.000447, 0.000447, 0.000447, 0.000447, 0.000447, 0.000447, 0.000447, 0.000447, 0.000447, 0.000447, 0.000447, 0.000447, 0.000447, 0.000447, 0.000447, 0.000447, 0.000447, 0.000447, 0.000447, 0.000447, 0.000447, 0.000447, 0.000447, 0.000447, 0.000447, 0.000447, 0.000447, 0.000447, 0.000447, 0.000447, 0.000447, 0.3521, 0.000447, 0.3521, 0.9996, 0.000447, 0.9996, 0.000447, 0.000447, 0.000447, 0.000447, 0.000447, 0.000447, 0.000447, 0.000447, 0.000447, 0.9996, 0.000447, 0.000447, 0.9996, 0.000447, 0.9996, 0.9996, 0.000447, 0.000447, 0.000447, 0.000447, 0.000447, 0.000447, 0.000447, 0.000447, 0.000447, 0.000447, 0.000447, 0.000447, 0.000447, 0.000447, 0.000447, 0.000447, 0.000447, 0.000447, 0.000447, 0.000447, 0.000447, 0.000447, 0.000447, 0.000447, 0.000447, 0.000447, 0.000447, 0.000447, 0.000447, 0.000447, 0.000447, 0.000447, 0.000447, 0.000447, 0.000447, 0.000447, 0.000447, 0.000447, 0.000447, 0.000447, 0.000447, 0.000447, 0.000447, 0.000447, 0.000447, 0.000447, 0.000447, 0.000447, 0.000447, 0.000447, 0.000447, 0.000447, 0.000447, 0.000447, 0.000447, 0.000447, 0.000447, 0.000447, 0.000447, 0.000447, 0.000447, 0.000447, 0.000447, 0.000447, 0.000447, 0.000447, 0.000447, 0.000447, 0.000447, 0.000447, 0.000447, 0.000447, 0.3326, 0.6674, 0.3326, 0.3326, 0.6674, 0.3326, 0.6674, 0.6674, 0.000447, 0.000447, 0.000447, 0.000447, 0.000447, 0.000447, 0.000447, 0.000447, 0.9996, 0.9996, 0.000447, 0.9996, 0.000447, 0.000447, 0.9996, 0.000447, 0.000447, 0.000447, 0.000447, 0.000447, 0.000447, 0.000447, 0.000447, 0.000447, 0.000447, 0.000447, 0.000447, 0.000447, 0.000447, 0.000447, 0.000447, 0.000447, 0.000447, 0.000447, 0.000447, 0.000447, 0.000447, 0.000447, 0.000447, 0.000447, 0.000447, 0.000447, 0.000447, 0.000447, 0.000447, 0.000447, 0.000447, 0.000447, 0.000447, 0.000447, 0.000447, 0.000447, 0.000447, 0.000447, 0.000447, 0.000447])
me_pyros.materials.append(mat_01pyrosmarquee)
me_pyros.materials.append(mat_02pyrosmonitor)
me_pyros.materials.append(mat_pyrosbezel)
me_pyros.materials.append(mat_pyrosbluebutton)
me_pyros.materials.append(mat_pyrosbuttonred)
me_pyros.materials.append(mat_pyrosbuttonwhite)
me_pyros.materials.append(mat_pyroscoindoor)
me_pyros.materials.append(mat_pyroscpo)
me_pyros.materials.append(mat_pyrosblack)
me_pyros.materials.append(mat_pyrosjoysticktop)
me_pyros.materials.append(mat_pyrosjoystickbottom)
me_pyros.materials.append(mat_pyrosleft)
me_pyros.materials.append(mat_pyrosleftin)
me_pyros.materials.append(mat_pyrostmoldleft)
me_pyros.materials.append(mat_pyrosright)
me_pyros.materials.append(mat_pyrosrightin)
me_pyros.materials.append(mat_pyrostmoldright)
me_pyros.use_remesh_fix_poles = True
me_pyros.use_remesh_preserve_attributes = False
me_pyros.update()

# ---- objects
ob_pyros = bpy.data.objects.new('pyros', me_pyros)

# ---- transforms, parenting, visibility, modifiers, constraints
ob_pyros.location = (0.0004929, -0.2705, 1.044)
ob_pyros.rotation_euler = (1.571, 0.0, 0.0)
_m = ob_pyros.modifiers.new('Auto Smooth', 'NODES')
_m.node_group = ng_auto_smooth
_gi = [s.identifier for s in ng_auto_smooth.interface.items_tree if s.item_type == 'SOCKET' and s.in_out == 'INPUT']
_m[_gi[1]] = 1.047  # Angle
_m = ob_pyros.modifiers.new('WeightedNormal', 'WEIGHTED_NORMAL')
_m.keep_sharp = True

# ---- collection membership
scene.collection.objects.link(ob_pyros)

# ---- scene / render settings (as saved in the file)
scene.frame_start = 1; scene.frame_end = 250; scene.frame_set(1)
scene.render.engine = 'BLENDER_EEVEE_NEXT'
scene.cycles.use_denoising = False
scene.cycles.samples = 128
scene.cycles.sampling_pattern = 'TABULATED_SOBOL'
scene.cycles.use_adaptive_sampling = False
scene.cycles.use_light_tree = False
scene.view_settings.view_transform = 'Filmic'
bpy.context.view_layer.update()

# ---- added for rendering (the .blend has no active camera and no usable light): camera, sun
cam_auto = bpy.data.cameras.new('AutoCamera')
cam_auto.lens = 50.0
cam_auto.sensor_width = 36.0
cam_auto.clip_end = 1000.0
ob_auto_camera = bpy.data.objects.new('AutoCamera', cam_auto)
scene.collection.objects.link(ob_auto_camera)
ob_auto_camera.location = (1.94482, -2.33168, 2.41586)
ob_auto_camera.rotation_euler = (1.09748, -7.21219e-08, 0.694738)
scene.camera = ob_auto_camera
light_auto_sun = bpy.data.lights.new('AutoSun', 'SUN')
light_auto_sun.energy = 3.0
light_auto_sun.angle = 0.0523599
ob_auto_sun = bpy.data.objects.new('AutoSun', light_auto_sun)
scene.collection.objects.link(ob_auto_sun)
ob_auto_sun.rotation_euler = (0.872665, 0.174533, 0.523599)
bpy.context.view_layer.update()
